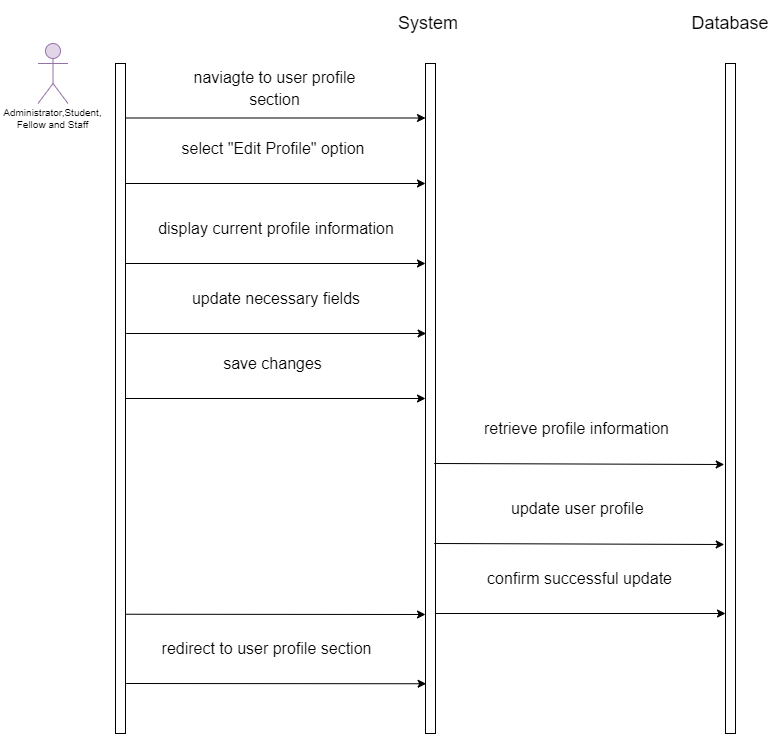

The diagram above was exported from draw.io. Its source (the exported page's mxGraphModel, read from the mxfile embedded in the PNG):
<mxGraphModel dx="576" dy="432" grid="1" gridSize="10" guides="1" tooltips="1" connect="1" arrows="1" fold="1" page="1" pageScale="1" pageWidth="850" pageHeight="1100" background="#ffffff" math="0" shadow="0">
  <root>
    <mxCell id="0" />
    <mxCell id="1" parent="0" />
    <mxCell id="2" value="" style="rounded=0;whiteSpace=wrap;html=1;" vertex="1" parent="1">
      <mxGeometry x="130" y="80" width="10" height="670" as="geometry" />
    </mxCell>
    <mxCell id="3" value="" style="shape=umlActor;verticalLabelPosition=bottom;verticalAlign=top;html=1;outlineConnect=0;fontSize=10;fillColor=#e1d5e7;strokeColor=#9673a6;" vertex="1" parent="1">
      <mxGeometry x="52.5" y="60" width="30" height="60" as="geometry" />
    </mxCell>
    <mxCell id="4" value="Administrator,Student,&lt;br&gt;Fellow and Staff" style="text;html=1;strokeColor=none;fillColor=none;align=center;verticalAlign=middle;whiteSpace=wrap;rounded=0;fontSize=10;" vertex="1" parent="1">
      <mxGeometry x="15" y="120" width="105" height="30" as="geometry" />
    </mxCell>
    <mxCell id="5" value="" style="rounded=0;whiteSpace=wrap;html=1;" vertex="1" parent="1">
      <mxGeometry x="440" y="80" width="10" height="670" as="geometry" />
    </mxCell>
    <mxCell id="6" value="" style="rounded=0;whiteSpace=wrap;html=1;" vertex="1" parent="1">
      <mxGeometry x="740" y="80" width="10" height="670" as="geometry" />
    </mxCell>
    <mxCell id="7" value="&lt;font style=&quot;font-size: 18px;&quot;&gt;System&amp;nbsp;&lt;/font&gt;" style="text;html=1;strokeColor=none;fillColor=none;align=center;verticalAlign=middle;whiteSpace=wrap;rounded=0;fontSize=10;" vertex="1" parent="1">
      <mxGeometry x="402.5" y="17.5" width="85" height="45" as="geometry" />
    </mxCell>
    <mxCell id="8" value="Database" style="text;html=1;strokeColor=none;fillColor=none;align=center;verticalAlign=middle;whiteSpace=wrap;rounded=0;fontSize=18;" vertex="1" parent="1">
      <mxGeometry x="715" y="25" width="60" height="30" as="geometry" />
    </mxCell>
    <mxCell id="9" value="&lt;span style=&quot;font-size: 16px;&quot;&gt;naviagte to user profile section&lt;/span&gt;" style="text;html=1;strokeColor=none;fillColor=none;align=center;verticalAlign=middle;whiteSpace=wrap;rounded=0;fontSize=18;" vertex="1" parent="1">
      <mxGeometry x="182.5" y="90" width="212.5" height="30" as="geometry" />
    </mxCell>
    <mxCell id="10" value="" style="endArrow=classic;html=1;fontSize=18;" edge="1" parent="1">
      <mxGeometry width="50" height="50" relative="1" as="geometry">
        <mxPoint x="140" y="200" as="sourcePoint" />
        <mxPoint x="440" y="200" as="targetPoint" />
      </mxGeometry>
    </mxCell>
    <mxCell id="11" value="&lt;span style=&quot;font-size: 16px;&quot;&gt;select &quot;Edit Profile&quot; option&lt;/span&gt;" style="text;html=1;strokeColor=none;fillColor=none;align=center;verticalAlign=middle;whiteSpace=wrap;rounded=0;fontSize=18;" vertex="1" parent="1">
      <mxGeometry x="182.5" y="150" width="210" height="30" as="geometry" />
    </mxCell>
    <mxCell id="12" value="&lt;span style=&quot;font-size: 16px;&quot;&gt;display current profile information&lt;/span&gt;" style="text;html=1;strokeColor=none;fillColor=none;align=center;verticalAlign=middle;whiteSpace=wrap;rounded=0;fontSize=18;" vertex="1" parent="1">
      <mxGeometry x="168.75" y="230" width="243.75" height="30" as="geometry" />
    </mxCell>
    <mxCell id="13" value="save changes" style="text;html=1;align=center;verticalAlign=middle;whiteSpace=wrap;rounded=0;fontSize=16;" vertex="1" parent="1">
      <mxGeometry x="166.25" y="365" width="242.5" height="30" as="geometry" />
    </mxCell>
    <mxCell id="14" value="&lt;span style=&quot;font-size: 16px;&quot;&gt;update necessary fields&lt;/span&gt;" style="text;html=1;strokeColor=none;fillColor=none;align=center;verticalAlign=middle;whiteSpace=wrap;rounded=0;fontSize=18;" vertex="1" parent="1">
      <mxGeometry x="182.5" y="300" width="216.25" height="30" as="geometry" />
    </mxCell>
    <mxCell id="15" value="" style="endArrow=classic;html=1;fontSize=18;" edge="1" parent="1">
      <mxGeometry width="50" height="50" relative="1" as="geometry">
        <mxPoint x="140" y="134.5" as="sourcePoint" />
        <mxPoint x="440" y="134.5" as="targetPoint" />
      </mxGeometry>
    </mxCell>
    <mxCell id="16" value="" style="endArrow=classic;html=1;fontSize=18;" edge="1" parent="1">
      <mxGeometry width="50" height="50" relative="1" as="geometry">
        <mxPoint x="448.75" y="480" as="sourcePoint" />
        <mxPoint x="738.75" y="481" as="targetPoint" />
      </mxGeometry>
    </mxCell>
    <mxCell id="17" value="retrieve profile information" style="text;html=1;align=center;verticalAlign=middle;whiteSpace=wrap;rounded=0;fontSize=16;" vertex="1" parent="1">
      <mxGeometry x="470" y="430" width="242.5" height="30" as="geometry" />
    </mxCell>
    <mxCell id="18" value="confirm successful update" style="text;html=1;strokeColor=none;fillColor=none;align=center;verticalAlign=middle;whiteSpace=wrap;rounded=0;fontSize=16;" vertex="1" parent="1">
      <mxGeometry x="472.5" y="580" width="242.5" height="30" as="geometry" />
    </mxCell>
    <mxCell id="19" value="" style="endArrow=classic;html=1;fontSize=18;entryX=0;entryY=0.5;entryDx=0;entryDy=0;exitX=1;exitY=0.5;exitDx=0;exitDy=0;" edge="1" parent="1" source="2" target="5">
      <mxGeometry width="50" height="50" relative="1" as="geometry">
        <mxPoint x="150" y="410" as="sourcePoint" />
        <mxPoint x="440" y="410.4200000000001" as="targetPoint" />
      </mxGeometry>
    </mxCell>
    <mxCell id="20" value="" style="endArrow=classic;html=1;fontSize=18;" edge="1" parent="1">
      <mxGeometry width="50" height="50" relative="1" as="geometry">
        <mxPoint x="448.7500000000001" y="560" as="sourcePoint" />
        <mxPoint x="738.7500000000001" y="561" as="targetPoint" />
      </mxGeometry>
    </mxCell>
    <mxCell id="21" value="update user profile&amp;nbsp;" style="text;html=1;strokeColor=none;fillColor=none;align=center;verticalAlign=middle;whiteSpace=wrap;rounded=0;fontSize=16;" vertex="1" parent="1">
      <mxGeometry x="472.5" y="510" width="242.5" height="30" as="geometry" />
    </mxCell>
    <mxCell id="22" value="" style="endArrow=classic;html=1;fontSize=18;exitX=1;exitY=0.822;exitDx=0;exitDy=0;exitPerimeter=0;" edge="1" parent="1" source="2">
      <mxGeometry width="50" height="50" relative="1" as="geometry">
        <mxPoint x="150" y="630" as="sourcePoint" />
        <mxPoint x="440" y="631" as="targetPoint" />
      </mxGeometry>
    </mxCell>
    <mxCell id="23" value="" style="endArrow=classic;html=1;fontSize=18;exitX=1;exitY=0.822;exitDx=0;exitDy=0;exitPerimeter=0;" edge="1" parent="1">
      <mxGeometry width="50" height="50" relative="1" as="geometry">
        <mxPoint x="140.63" y="700" as="sourcePoint" />
        <mxPoint x="440.63" y="700.26" as="targetPoint" />
      </mxGeometry>
    </mxCell>
    <mxCell id="24" value="redirect to user profile section" style="text;html=1;strokeColor=none;fillColor=none;align=center;verticalAlign=middle;whiteSpace=wrap;rounded=0;fontSize=16;" vertex="1" parent="1">
      <mxGeometry x="160" y="650" width="242.5" height="30" as="geometry" />
    </mxCell>
    <mxCell id="25" value="" style="endArrow=classic;html=1;fontSize=18;entryX=0;entryY=0.5;entryDx=0;entryDy=0;exitX=1;exitY=0.5;exitDx=0;exitDy=0;" edge="1" parent="1">
      <mxGeometry width="50" height="50" relative="1" as="geometry">
        <mxPoint x="140" y="280" as="sourcePoint" />
        <mxPoint x="440" y="280" as="targetPoint" />
      </mxGeometry>
    </mxCell>
    <mxCell id="26" value="" style="endArrow=classic;html=1;fontSize=18;entryX=0;entryY=0.5;entryDx=0;entryDy=0;exitX=1;exitY=0.5;exitDx=0;exitDy=0;" edge="1" parent="1">
      <mxGeometry width="50" height="50" relative="1" as="geometry">
        <mxPoint x="140.63" y="350" as="sourcePoint" />
        <mxPoint x="440.63" y="350" as="targetPoint" />
      </mxGeometry>
    </mxCell>
    <mxCell id="27" value="" style="endArrow=classic;html=1;fontSize=18;exitX=1;exitY=0.822;exitDx=0;exitDy=0;exitPerimeter=0;" edge="1" parent="1">
      <mxGeometry width="50" height="50" relative="1" as="geometry">
        <mxPoint x="450" y="630" as="sourcePoint" />
        <mxPoint x="740" y="630" as="targetPoint" />
      </mxGeometry>
    </mxCell>
  </root>
</mxGraphModel>